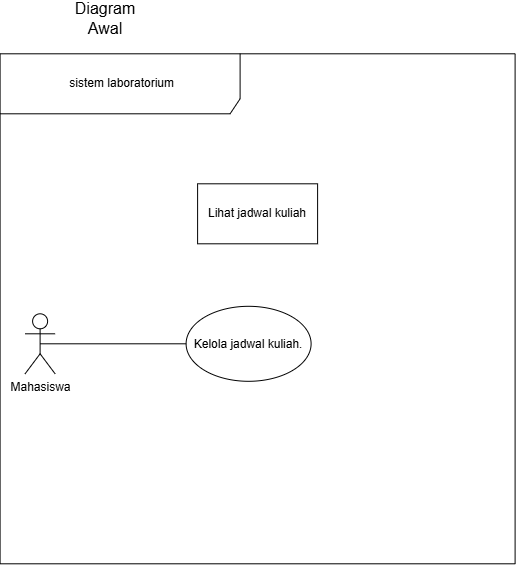

The diagram above was exported from draw.io. Its source (the exported page's mxGraphModel, read from the mxfile embedded in the PNG):
<mxGraphModel dx="644" dy="595" grid="1" gridSize="10" guides="1" tooltips="1" connect="1" arrows="1" fold="1" page="1" pageScale="1" pageWidth="827" pageHeight="1169" math="0" shadow="0">
  <root>
    <mxCell id="0" />
    <mxCell id="1" parent="0" />
    <mxCell id="3GKVodaqbV4F028_45KQ-1" parent="1" style="shape=umlFrame;whiteSpace=wrap;html=1;pointerEvents=0;recursiveResize=0;container=1;collapsible=0;width=240;height=60;" value="&amp;nbsp;sistem laboratorium" vertex="1">
      <mxGeometry height="510" width="515" x="165" y="110" as="geometry" />
    </mxCell>
    <mxCell id="3GKVodaqbV4F028_45KQ-5" parent="3GKVodaqbV4F028_45KQ-1" style="ellipse;" value="Kelola jadwal kuliah." vertex="1">
      <mxGeometry height="75" width="125" x="186" y="252.5" as="geometry" />
    </mxCell>
    <mxCell id="3GKVodaqbV4F028_45KQ-2" parent="3GKVodaqbV4F028_45KQ-1" style="shape=umlActor;verticalLabelPosition=bottom;verticalAlign=top;html=1;" value="Mahasiswa" vertex="1">
      <mxGeometry height="60" width="30" x="25" y="260" as="geometry" />
    </mxCell>
    <mxCell id="3GKVodaqbV4F028_45KQ-7" edge="1" parent="3GKVodaqbV4F028_45KQ-1" source="3GKVodaqbV4F028_45KQ-2" style="edgeStyle=none;curved=1;rounded=0;curveGeometry=1;orthogonalLoop=1;jettySize=auto;html=1;fontSize=12;startSize=8;endSize=8;startArrow=none;startFill=0;endArrow=none;endFill=0;exitX=0.5;exitY=0.5;exitDx=0;exitDy=0;exitPerimeter=0;" target="3GKVodaqbV4F028_45KQ-5">
      <mxGeometry relative="1" as="geometry" />
    </mxCell>
    <mxCell id="3GKVodaqbV4F028_45KQ-9" parent="3GKVodaqbV4F028_45KQ-1" style="rounded=0;whiteSpace=wrap;html=1;" value="Lihat jadwal kuliah" vertex="1">
      <mxGeometry height="60" width="120" x="197.5" y="130" as="geometry" />
    </mxCell>
    <mxCell id="3GKVodaqbV4F028_45KQ-10" parent="1" style="text;html=1;whiteSpace=wrap;strokeColor=none;fillColor=none;align=center;verticalAlign=middle;rounded=0;fontSize=16;" value="Diagram Awal" vertex="1">
      <mxGeometry height="30" width="60" x="240" y="60" as="geometry" />
    </mxCell>
  </root>
</mxGraphModel>